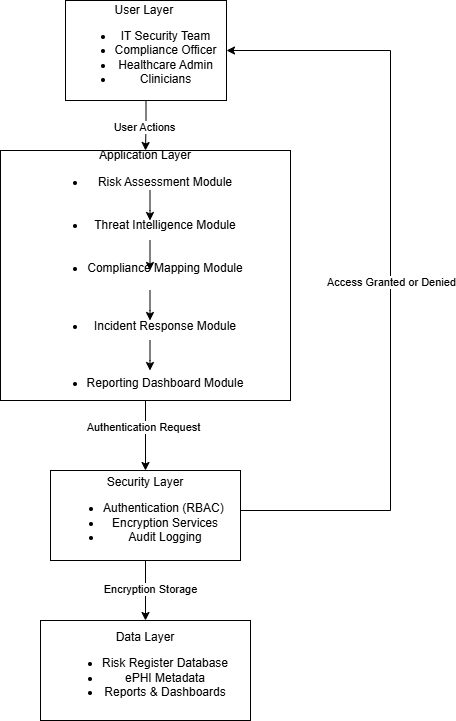

The diagram above was exported from draw.io. Its source (the exported page's mxGraphModel, read from the mxfile embedded in the PNG):
<mxGraphModel dx="1426" dy="785" grid="1" gridSize="10" guides="1" tooltips="1" connect="1" arrows="1" fold="1" page="1" pageScale="1" pageWidth="850" pageHeight="1100" math="0" shadow="0">
  <root>
    <mxCell id="0" />
    <mxCell id="1" parent="0" />
    <mxCell id="Gs3pOUaVao3oBW-0sd3M-8" style="edgeStyle=orthogonalEdgeStyle;rounded=0;orthogonalLoop=1;jettySize=auto;html=1;" edge="1" parent="1" source="Gs3pOUaVao3oBW-0sd3M-1" target="Gs3pOUaVao3oBW-0sd3M-3">
      <mxGeometry relative="1" as="geometry" />
    </mxCell>
    <mxCell id="Gs3pOUaVao3oBW-0sd3M-9" value="User Actions" style="edgeLabel;html=1;align=center;verticalAlign=middle;resizable=0;points=[];" vertex="1" connectable="0" parent="Gs3pOUaVao3oBW-0sd3M-8">
      <mxGeometry x="0.0495" y="-2" relative="1" as="geometry">
        <mxPoint y="1" as="offset" />
      </mxGeometry>
    </mxCell>
    <mxCell id="Gs3pOUaVao3oBW-0sd3M-1" value="User Layer&amp;nbsp;&lt;div&gt;&lt;ul&gt;&lt;li&gt;IT Security Team&lt;/li&gt;&lt;li&gt;Compliance Officer&lt;/li&gt;&lt;li&gt;Healthcare Admin&lt;/li&gt;&lt;li&gt;Clinicians&lt;/li&gt;&lt;/ul&gt;&lt;/div&gt;" style="rounded=0;whiteSpace=wrap;html=1;" vertex="1" parent="1">
      <mxGeometry x="335" y="130" width="161" height="100" as="geometry" />
    </mxCell>
    <mxCell id="Gs3pOUaVao3oBW-0sd3M-23" style="edgeStyle=orthogonalEdgeStyle;rounded=0;orthogonalLoop=1;jettySize=auto;html=1;entryX=1;entryY=0.5;entryDx=0;entryDy=0;" edge="1" parent="1" source="Gs3pOUaVao3oBW-0sd3M-2" target="Gs3pOUaVao3oBW-0sd3M-1">
      <mxGeometry relative="1" as="geometry">
        <Array as="points">
          <mxPoint x="660" y="640" />
          <mxPoint x="660" y="180" />
        </Array>
      </mxGeometry>
    </mxCell>
    <mxCell id="Gs3pOUaVao3oBW-0sd3M-24" value="Access Granted or Denied" style="edgeLabel;html=1;align=center;verticalAlign=middle;resizable=0;points=[];" vertex="1" connectable="0" parent="Gs3pOUaVao3oBW-0sd3M-23">
      <mxGeometry x="-0.0207" relative="1" as="geometry">
        <mxPoint as="offset" />
      </mxGeometry>
    </mxCell>
    <mxCell id="Gs3pOUaVao3oBW-0sd3M-25" value="" style="edgeStyle=orthogonalEdgeStyle;rounded=0;orthogonalLoop=1;jettySize=auto;html=1;" edge="1" parent="1" source="Gs3pOUaVao3oBW-0sd3M-2" target="Gs3pOUaVao3oBW-0sd3M-19">
      <mxGeometry relative="1" as="geometry" />
    </mxCell>
    <mxCell id="Gs3pOUaVao3oBW-0sd3M-26" value="Encryption Storage" style="edgeLabel;html=1;align=center;verticalAlign=middle;resizable=0;points=[];" vertex="1" connectable="0" parent="Gs3pOUaVao3oBW-0sd3M-25">
      <mxGeometry x="-0.0667" y="4" relative="1" as="geometry">
        <mxPoint as="offset" />
      </mxGeometry>
    </mxCell>
    <mxCell id="Gs3pOUaVao3oBW-0sd3M-2" value="Security Layer&lt;div&gt;&lt;ul&gt;&lt;li&gt;Authentication (RBAC)&amp;nbsp;&lt;/li&gt;&lt;li&gt;Encryption Services&lt;/li&gt;&lt;li&gt;Audit Logging&lt;/li&gt;&lt;/ul&gt;&lt;/div&gt;" style="rounded=0;whiteSpace=wrap;html=1;" vertex="1" parent="1">
      <mxGeometry x="320" y="600" width="190" height="90" as="geometry" />
    </mxCell>
    <mxCell id="Gs3pOUaVao3oBW-0sd3M-21" value="" style="edgeStyle=orthogonalEdgeStyle;rounded=0;orthogonalLoop=1;jettySize=auto;html=1;" edge="1" parent="1" source="Gs3pOUaVao3oBW-0sd3M-3" target="Gs3pOUaVao3oBW-0sd3M-2">
      <mxGeometry relative="1" as="geometry" />
    </mxCell>
    <mxCell id="Gs3pOUaVao3oBW-0sd3M-22" value="Authentication Request" style="edgeLabel;html=1;align=center;verticalAlign=middle;resizable=0;points=[];" vertex="1" connectable="0" parent="Gs3pOUaVao3oBW-0sd3M-21">
      <mxGeometry x="-0.2571" y="-3" relative="1" as="geometry">
        <mxPoint as="offset" />
      </mxGeometry>
    </mxCell>
    <mxCell id="Gs3pOUaVao3oBW-0sd3M-3" value="Application Layer&lt;div&gt;&lt;ul&gt;&lt;li&gt;Risk Assessment Module&lt;br&gt;&lt;br&gt;&lt;br&gt;&lt;/li&gt;&lt;li&gt;Threat Intelligence Module&lt;br&gt;&lt;br&gt;&lt;span style=&quot;color: rgba(0, 0, 0, 0); font-family: monospace; font-size: 0px; text-align: start; white-space: nowrap;&quot;&gt;%3CmxGraphModel%3E%3Croot%3E%3CmxCell%20id%3D%220%22%2F%3E%3CmxCell%20id%3D%221%22%20parent%3D%220%22%2F%3E%3CmxCell%20id%3D%222%22%20value%3D%22%22%20style%3D%22endArrow%3Dclassic%3Bhtml%3D1%3Brounded%3D0%3B%22%20edge%3D%221%22%20parent%3D%221%22%3E%3CmxGeometry%20width%3D%2250%22%20height%3D%2250%22%20relative%3D%221%22%20as%3D%22geometry%22%3E%3CmxPoint%20x%3D%22429.5%22%20y%3D%22220%22%20as%3D%22sourcePoint%22%2F%3E%3CmxPoint%20x%3D%22429.5%22%20y%3D%22250%22%20as%3D%22targetPoint%22%2F%3E%3CArray%20as%3D%22points%22%3E%3CmxPoint%20x%3D%22429.5%22%20y%3D%22240%22%2F%3E%3C%2FArray%3E%3C%2FmxGeometry%3E%3C%2FmxCell%3E%3C%2Froot%3E%3C%2FmxGraphModel%3E&lt;/span&gt;&lt;/li&gt;&lt;li&gt;Compliance Mapping Module&lt;br&gt;&lt;br&gt;&lt;br&gt;&lt;br&gt;&lt;/li&gt;&lt;li&gt;Incident Response Module&lt;br&gt;&lt;br&gt;&lt;br&gt;&lt;br&gt;&lt;/li&gt;&lt;li&gt;Reporting Dashboard Module&lt;/li&gt;&lt;/ul&gt;&lt;/div&gt;" style="rounded=0;whiteSpace=wrap;html=1;" vertex="1" parent="1">
      <mxGeometry x="270" y="280" width="290" height="250" as="geometry" />
    </mxCell>
    <mxCell id="Gs3pOUaVao3oBW-0sd3M-10" value="" style="endArrow=classic;html=1;rounded=0;" edge="1" parent="1">
      <mxGeometry width="50" height="50" relative="1" as="geometry">
        <mxPoint x="419.5" y="320" as="sourcePoint" />
        <mxPoint x="419.5" y="350" as="targetPoint" />
        <Array as="points">
          <mxPoint x="419.5" y="340" />
        </Array>
      </mxGeometry>
    </mxCell>
    <mxCell id="Gs3pOUaVao3oBW-0sd3M-13" value="" style="endArrow=classic;html=1;rounded=0;" edge="1" parent="1">
      <mxGeometry width="50" height="50" relative="1" as="geometry">
        <mxPoint x="419.5" y="370" as="sourcePoint" />
        <mxPoint x="419.5" y="400" as="targetPoint" />
        <Array as="points" />
      </mxGeometry>
    </mxCell>
    <mxCell id="Gs3pOUaVao3oBW-0sd3M-15" value="" style="endArrow=classic;html=1;rounded=0;" edge="1" parent="1">
      <mxGeometry width="50" height="50" relative="1" as="geometry">
        <mxPoint x="419.5" y="420" as="sourcePoint" />
        <mxPoint x="419.5" y="450" as="targetPoint" />
        <Array as="points">
          <mxPoint x="419.5" y="440" />
        </Array>
      </mxGeometry>
    </mxCell>
    <mxCell id="Gs3pOUaVao3oBW-0sd3M-16" value="" style="endArrow=classic;html=1;rounded=0;" edge="1" parent="1">
      <mxGeometry width="50" height="50" relative="1" as="geometry">
        <mxPoint x="419.5" y="470" as="sourcePoint" />
        <mxPoint x="419.5" y="500" as="targetPoint" />
        <Array as="points">
          <mxPoint x="419.5" y="490" />
        </Array>
      </mxGeometry>
    </mxCell>
    <mxCell id="Gs3pOUaVao3oBW-0sd3M-19" value="Data Layer&lt;div&gt;&lt;ul&gt;&lt;li&gt;Risk Register Database&lt;/li&gt;&lt;li&gt;ePHI Metadata&lt;/li&gt;&lt;li&gt;Reports &amp;amp; Dashboards&lt;/li&gt;&lt;/ul&gt;&lt;/div&gt;" style="rounded=0;whiteSpace=wrap;html=1;" vertex="1" parent="1">
      <mxGeometry x="310" y="750" width="210" height="100" as="geometry" />
    </mxCell>
  </root>
</mxGraphModel>